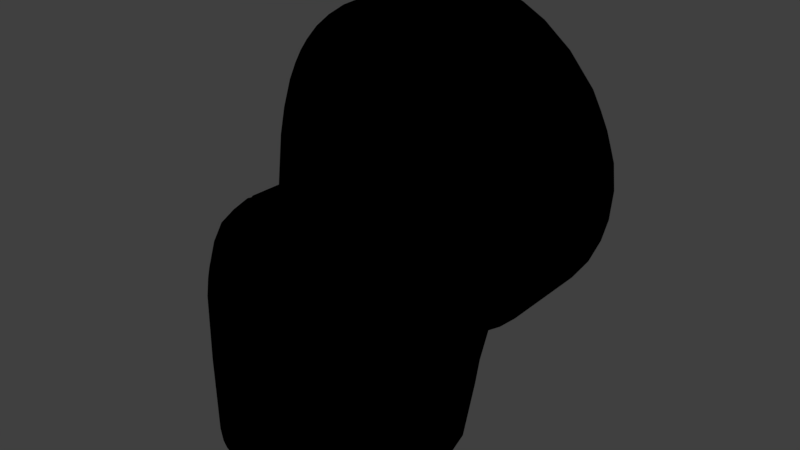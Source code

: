 # Source: arm_4_reflect.blend  (saved by Blender 2.79.0; exported with 4.5.12 LTS)
import bpy
from mathutils import Matrix  # noqa: F401  (used for matrix-valued properties, if any)

bpy.ops.wm.read_factory_settings(use_empty=True)
scene = bpy.context.scene
scene.name = 'Scene'

# ---- collections
col_collection_1 = bpy.data.collections.new('Collection 1'); scene.collection.children.link(col_collection_1)

# ---- materials (node trees are filled in below, after node groups)
mat_black = bpy.data.materials.new('Black')
mat_black.alpha_threshold = 0.0
mat_black.use_transparent_shadow = False
mat_black.preview_render_type = 'SHADERBALL'
mat_black.diffuse_color = (0.0, 0.0, 0.0, 1.0)
mat_black.specular_color = (0.9849, 0.9849, 0.9849)
mat_black.roughness = 0.5
mat_black.specular_intensity = 1.0

# ---- material node trees

# ---- world
world_world = bpy.data.worlds.new('World'); scene.world = world_world
world_world.color = (0.05088, 0.05088, 0.05088)
world_world.use_sun_shadow = False
world_world.sun_shadow_jitter_overblur = 0.0
world_world.cycles.sampling_method = 'MANUAL'

# ---- meshes
me_arm_4 = bpy.data.meshes.new('arm 4')
me_arm_4.from_pydata([(0.0109, 0.06713, 0.001481), (0.02224, 0.06415, 0.007773), (0.02356, 0.06474, 0.001116), (0.01904, 0.06388, 0.01367), (0.007142, 0.06497, 0.01542), (0.01429, 0.06323, 0.01867), (0.007718, 0.06291, 0.02208), (0.002099, 0.06286, 0.02318), (-0.004834, 0.06506, 0.01598), (-0.003988, 0.06297, 0.0231), (-0.01065, 0.06347, 0.02082), (-0.009619, 0.06659, 0.007343), (-0.01757, 0.06432, 0.01599), (-0.03329, 0.06341, 0.01077), (-0.02584, 0.06089, 0.0242), (-0.02492, 0.06614, 0.003921), (-0.03488, 0.06493, 0.001698), (0.0007033, 0.06648, 0.009778), (-0.001595, 0.06773, -0.0006015), (0.002395, 0.06743, 0.001963), (0.001884, 0.06819, -0.008762), (-0.00207, 0.06841, -0.01869), (-0.009934, 0.06812, -0.007166), (-0.02023, 0.06768, -0.005949), (-0.03384, 0.06657, -0.009628), (-0.02816, 0.06784, -0.02123), (-0.01649, 0.06855, -0.0316), (0.01675, 0.06705, -0.01837), (0.005984, 0.06733, -0.03493), (-0.002329, 0.06815, -0.03517), (0.01691, 0.06577, -0.03112), (0.02403, 0.06451, -0.02567), (0.02123, 0.06613, -0.01065), (0.01005, 0.06794, -0.01457), (0.01699, 0.06694, -0.01651), (0.02317, 0.06538, -0.004481), (-0.06524, -2.087e-09, -0.03543), (-0.05958, 2.536e-07, -0.02216), (-0.0575, -9.033e-09, -0.0235), (-0.06046, -1.407e-08, -0.04188), (-0.0657, -2.087e-09, -0.04923), (-0.06426, -5.552e-10, -0.0992), (-0.06576, -2.087e-09, -0.0992), (-0.06429, -2.879e-09, -0.05367), (-0.06586, -2.087e-09, -0.06843), (-0.05641, -9.62e-10, -0.04391), (-0.06174, 2.103e-07, -0.05174), (-0.05746, 7.322e-07, -0.04019), (-0.04802, -4.462e-08, -0.04466), (-0.05458, -2.09e-10, -0.05167), (-0.05385, -6.817e-07, -0.03083), (-0.05012, 1.499e-15, -0.03656), (-0.06457, 1.227e-08, -0.02478), (-0.05892, 0.03581, -0.05546), (-0.05661, 0.0387, -0.06379), (-0.05711, 0.02926, -0.07875), (-0.0628, 0.002997, -0.05379), (-0.06277, 0.00647, -0.05387), (-0.06205, 0.007783, -0.09915), (-0.06264, 0.003024, -0.0992), (-0.06084, 0.01518, -0.08749), (-0.06095, 0.01229, -0.0992), (-0.06237, 0.01074, -0.06643), (-0.05796, 0.02527, -0.08306), (-0.05469, 0.02494, -0.09918), (-0.05821, 0.01915, -0.09916), (-0.05968, 0.02043, -0.08321), (-0.05023, 0.04022, -0.07988), (-0.04451, 0.03483, -0.0992), (-0.05066, 0.0297, -0.09918), (-0.06015, 0.03978, -0.03213), (-0.05922, 0.04617, -0.02258), (-0.05944, 0.04366, -0.03448), (-0.05988, 0.04266, -0.01963), (-0.06063, 0.02671, -0.01991), (-0.05859, 0.04573, -0.005921), (-0.05378, 0.04196, 0.01594), (-0.05471, 0.015, 0.01373), (-0.05093, 0.01503, 0.02347), (-0.05659, 0.02926, 0.006694), (-0.05871, 0.03208, -0.004287), (-0.05784, 0.015, 0.001819), (-0.05985, 0.015, -0.01016), (-0.06118, 0.015, -0.022), (-0.06102, 0.01939, -0.02146), (-0.06173, 0.02011, -0.03662), (-0.06068, 0.03419, -0.03216), (-0.06176, 0.01929, -0.05228), (-0.06174, 0.01618, -0.06636), (-0.06023, 0.02639, -0.06192), (-0.05485, 0.02984, -0.08698), (-0.05351, 0.03673, -0.07838), (-0.05649, 0.04593, 0.005911), (-0.06545, 0.005778, -0.09923), (-0.06416, 0.003, -0.0992), (-0.05883, 0.02439, -0.0992), (0.02197, 0.008431, -0.0992), (0.0224, 0.01748, -0.09921), (0.01955, 0.01615, -0.0992), (-0.06356, 0.01425, -0.09921), (0.009444, 0.035, -0.09919), (0.002789, 0.03596, -0.0992), (0.009935, 0.03024, -0.09918), (0.0005856, 0.04088, -0.09921), (-0.009641, 0.04147, -0.0992), (-0.008213, 0.04433, -0.09921), (-0.01632, 0.04564, -0.09919), (-0.02727, 0.0423, -0.09921), (-0.02192, 0.04571, -0.09919), (-0.02873, 0.04491, -0.0992), (0.02561, 0.005351, -0.09899), (0.01605, 0.02277, -0.09919), (0.01644, 0.0275, -0.09919), (0.02259, 0.003, -0.0992), (0.02421, 0.003002, -0.09919), (-0.03664, 0.04255, -0.0992), (-0.04532, 0.03828, -0.0992), (0.02574, -1.445e-07, -0.0992), (0.02348, -7.53e-06, -0.0953), (-0.0515, 0.03313, -0.09918), (-0.02403, 0.06069, 0.02522), (-0.02403, 0.06175, 0.02522), (-0.01345, 0.05929, 0.03262), (-0.01455, 0.06052, 0.03183), (-0.005381, 0.05911, 0.03644), (-0.0007061, 0.05902, 0.03392), (0.01973, 0.05849, 0.02876), (0.01497, 0.05941, 0.03173), (0.0242, 0.05987, 0.02539), (0.02403, 0.05874, 0.02522), (0.01069, 0.0583, 0.03336), (0.003262, 0.05954, 0.0346), (0.005611, 0.05833, 0.03719), (0.006116, 0.05593, 0.04236), (0.01959, 0.05609, 0.03696), (0.0366, 0.0509, 0.0341), (0.03522, 0.0517, 0.03359), (0.034, 0.05174, 0.03519), (0.03192, 0.05492, 0.03029), (0.03705, 0.05652, 0.02116), (0.02568, 0.05994, 0.02404), (0.04246, 0.05748, 0.008534), (0.03508, 0.06219, 0.0001447), (0.03345, 0.06116, 0.01024), (0.04296, 0.05905, -0.004293), (0.05003, 0.05358, 0.00254), (0.04848, 0.05252, 0.01215), (-0.000732, 0.05278, 0.04996), (0.01181, 0.05189, 0.04837), (-0.006277, 0.05686, 0.04191), (-0.01265, 0.05329, 0.04819), (-0.0002946, 0.05451, 0.04675), (-0.02092, 0.05665, 0.03975), (-0.0233, 0.05398, 0.04411), (-0.02843, 0.05943, 0.02962), (0.03015, 0.06044, 0.01779), (-0.03468, 0.05522, 0.03597), (0.04442, 0.05165, 0.023), (0.0235, 0.0511, 0.04412), (0.01698, 0.06298, 0.01818), (0.01209, 0.06263, 0.0218), (0.003495, 0.05151, 0.03634), (0.004613, 0.06239, 0.02454), (-0.00317, 0.06245, 0.02467), (-0.01001, 0.06285, 0.02285), (-0.01716, 0.06366, 0.01841), (0.02651, 0.05968, -0.04283), (0.03464, 0.0577, -0.03628), (0.03078, 0.05579, -0.04497), (0.03661, 0.05561, -0.03824), (0.01758, 0.06015, -0.05006), (0.01297, 0.06275, -0.04883), (0.006845, 0.06208, -0.05265), (-0.002274, 0.0653, -0.05061), (-0.01817, 0.06636, -0.04707), (-0.01092, 0.06457, -0.05138), (-0.03859, 0.06439, -0.03454), (-0.04309, 0.06438, -0.02682), (-0.03221, 0.066, -0.03905), (-0.04645, 0.06332, -0.02093), (-0.05022, 0.06065, -0.01469), (-0.04952, 0.06134, -0.007513), (-0.05275, 0.05841, -0.003463), (-0.04989, 0.05925, 0.004631), (0.02318, 0.05645, -0.04964), (0.01553, 0.05252, -0.05413), (0.01143, 0.05713, -0.05458), (0.01927, 0.04699, -0.05263), (0.02717, 0.05116, -0.0488), (0.01977, 0.0377, -0.05245), (0.02411, 0.015, -0.0505), (0.01423, 0.01505, -0.05462), (0.02967, 0.015, -0.04748), (0.03085, 0.0459, -0.04663), (0.03549, 0.015, -0.04341), (0.03542, 0.04865, -0.04329), (0.03943, 0.04446, -0.03975), (0.04082, 0.015, -0.03839), (0.04274, 0.04691, -0.03615), (0.04518, 0.01499, -0.03318), (0.04644, 0.04265, -0.03126), (0.04903, 0.04567, -0.02702), (0.04888, 0.015, -0.02729), (0.0517, 0.04391, -0.02145), (0.05108, 0.015, -0.0229), (0.05441, 0.04236, -0.01352), (0.05357, 0.015, -0.01646), (0.05579, 0.04118, -0.005505), (0.05561, 0.01499, -0.007376), (0.056, 0.03949, -0.0001825), (0.05608, 0.01501, -0.000113), (0.04992, 0.05309, -0.005128), (0.05469, 0.04742, -0.004299), (0.05208, 0.05059, -0.01071), (0.04687, 0.05447, -0.01778), (0.04729, 0.05136, -0.02747), (0.04236, 0.05572, -0.02705), (0.0385, 0.05467, -0.03731), (0.03606, 0.05735, -0.03486), (0.03967, 0.0517, -0.03847), (0.03838, 0.05173, -0.04002), (0.05192, 0.04817, -0.01825), (0.05579, 0.03972, 0.005286), (-0.02378, 0.05272, 0.04422), (-0.03464, 0.05399, 0.03584), (-0.03686, 0.05171, 0.03805), (-0.02766, 0.05072, 0.04525), (-0.01908, 0.04928, 0.05063), (-0.005693, 0.05181, 0.04977), (-0.006425, 0.04837, 0.05416), (0.006486, 0.04764, 0.05385), (0.007311, 0.05096, 0.04929), (0.01962, 0.04809, 0.0489), (0.01933, 0.05, 0.04614), (0.03122, 0.04687, 0.04271), (0.03335, 0.04955, 0.03738), (0.03979, 0.04498, 0.03703), (0.04646, 0.04513, 0.02818), (0.04287, 0.04987, 0.02589), (0.04727, 0.0508, 0.01614), (0.05087, 0.04583, 0.01893), (0.0495, 0.05177, 0.007023), (0.05414, 0.04687, 0.006268), (0.0544, 0.03907, 0.01354), (0.05557, 0.015, 0.007253), (0.05393, 0.015, 0.01523), (0.05089, 0.03912, 0.02333), (0.05146, 0.015, 0.02202), (0.04638, 0.03656, 0.03119), (0.04829, 0.015, 0.02841), (0.04352, 0.03977, 0.03504), (0.04281, 0.01499, 0.0363), (0.03761, 0.03919, 0.04137), (0.03594, 0.015, 0.04307), (0.03072, 0.043, 0.0465), (0.026, 0.03852, 0.04936), (0.02835, 0.015, 0.04836), (0.01845, 0.04008, 0.0527), (0.02016, 0.015, 0.05228), (0.01041, 0.04271, 0.05479), (0.01133, 0.015, 0.05491), (0.00266, 0.04342, 0.05584), (0.003676, 0.015, 0.05591), (-0.008988, 0.04485, 0.05514), (-0.003484, 0.01499, 0.05596), (-0.01078, 0.015, 0.05496), (-0.01677, 0.04136, 0.0532), (-0.0171, 0.015, 0.05336), (-0.02109, 0.04536, 0.05158), (-0.02692, 0.04153, 0.04886), (-0.02337, 0.015, 0.05086), (-0.03163, 0.04157, 0.04598), (-0.03001, 0.015, 0.04732), (-0.03715, 0.015, 0.04204), (-0.03602, 0.0416, 0.04267), (-0.04004, 0.04163, 0.03893), (-0.04274, 0.015, 0.03623), (-0.04558, 0.04519, 0.03225), (-0.04682, 0.015, 0.03083), (-0.0496, 0.04181, 0.02552), (-0.05145, 0.04918, 0.02027), (-0.05343, 0.05463, 0.008777), (-0.05051, 0.05327, 0.01894), (-0.04732, 0.05716, 0.01613), (-0.0455, 0.0519, 0.02889), (-0.04296, 0.05545, 0.02579), (-0.03831, 0.0517, 0.03667), (-0.03606, 0.05417, 0.03443), (-0.0403, 0.04837, 0.03774), (-0.03197, 0.04778, 0.04524), (0.01817, 0.04474, 0.0522), (0.03462, 0.05891, -0.03655), (0.02395, 0.06149, -0.0443), (0.01355, 0.06376, -0.04839), (-0.005856, 0.06663, -0.0502), (0.004936, 0.06536, -0.05002), (-0.01761, 0.06789, -0.0462), (-0.02405, 0.06641, -0.04435), (-0.03017, 0.06716, -0.04041), (-0.03904, 0.06623, -0.03156), (-0.04579, 0.06469, -0.02079), (-0.04994, 0.06223, -0.005847), (-0.04911, 0.05953, 0.01008), (-0.0436, 0.05689, 0.02463), (-0.03601, 0.05544, 0.0344), (0.03606, 0.05862, -0.03489), (0.04396, 0.05652, -0.02457), (0.04915, 0.05487, -0.0104), (-0.03482, 0.067, -0.005211), (-0.03448, 0.06534, 0.005486), (-0.03161, 0.06367, 0.01515), (-0.02554, 0.06205, 0.02384), (-0.03063, 0.06848, -0.01749), (-0.0239, 0.06921, -0.02576), (-0.01525, 0.06952, -0.03194), (-0.005513, 0.06926, -0.03493), (0.004975, 0.06847, -0.03517), (0.01625, 0.06686, -0.03139), (0.02405, 0.06558, -0.02567), (0.03453, 0.06056, 0.005631), (0.03152, 0.0596, 0.01526), (0.03504, 0.06141, -0.002516), (0.02558, 0.05883, 0.02394), (0.03281, 0.06375, -0.01445), (0.03274, 0.06261, -0.01313), (0.02545, 0.06529, -0.02425), (0.0254, 0.06435, -0.02421), (-0.03848, 0.05989, 0.02192), (-0.0433, 0.06234, 0.009236), (-0.04748, 0.06362, -0.005574), (-0.04184, 0.06512, -0.002463), (-0.03092, 0.05907, 0.02928), (0.005426, 0.06735, -0.04392), (0.02214, 0.06379, -0.03955), (-0.02164, 0.06898, -0.03875), (-0.0333, 0.06826, -0.03002), (-0.04076, 0.06674, -0.01771), (-0.007502, 0.06875, -0.04301), (0.02946, 0.06277, -0.03109), (0.04173, 0.05888, -0.02016), (0.0302, 0.0629, -0.02901), (0.02469, 0.06418, 0.004272), (0.02242, 0.06363, 0.01121), (0.01837, 0.06312, 0.01674), (0.02504, 0.06473, -0.002522), (0.02316, 0.06583, -0.01011), (0.01865, 0.06667, -0.01739), (-0.002843, 0.04597, -0.08309), (-0.0032, 0.04388, -0.08803), (-0.008435, 0.046, -0.08703), (-0.01379, 0.04316, -0.09703), (-0.003238, 0.04007, -0.09695), (0.003263, 0.04401, -0.08074), (-0.02678, 0.04297, -0.09703), (0.007763, 0.04167, -0.07863), (0.01501, 0.02735, -0.09213), (0.01732, 0.02328, -0.08811), (0.01356, 0.03621, -0.06198), (0.01277, 0.03808, -0.06976), (0.01207, 0.04824, -0.05949), (0.009989, 0.04227, -0.07256), (0.005275, 0.05012, -0.06732), (0.007669, 0.05344, -0.05939), (-0.002638, 0.05252, -0.06955), (0.0007078, 0.05669, -0.05954), (-0.01491, 0.0561, -0.06602), (-0.006493, 0.05853, -0.0588), (-0.005546, 0.05481, -0.06653), (0.01312, 0.03059, -0.06674), (0.01081, 0.02179, -0.06218), (0.01439, 0.03057, -0.08073), (0.0148, 0.0274, -0.07688), (-0.01531, 0.05922, -0.05758), (-0.02283, 0.0558, -0.0661), (-0.02458, 0.0596, -0.05381), (-0.05564, 0.05289, -0.005371), (-0.03715, 0.03991, -0.09708), (-0.04356, 0.04087, -0.08915), (-0.0375, 0.04372, -0.08934), (-0.03807, 0.0476, -0.08019), (-0.0352, 0.046, -0.08356), (-0.03277, 0.046, -0.08703), (-0.04274, 0.05166, -0.06338), (-0.03384, 0.05878, -0.0491), (-0.03712, 0.05272, -0.06677), (-0.02929, 0.05509, -0.0656), (-0.05797, 0.04288, -0.04879), (-0.05734, 0.04708, -0.03793), (-0.04793, 0.05618, -0.03387), (-0.04266, 0.05739, -0.04132), (-0.04914, 0.05058, -0.05458), (-0.04649, 0.04438, -0.07767), (-0.05471, 0.04305, -0.06227), (-0.05395, 0.04716, -0.05339), (-0.05565, 0.05215, -0.01764), (-0.04939, 0.04631, -0.06779), (-0.05225, 0.05442, -0.0266), (-0.05413, 0.05016, -0.04075), (-0.01164, 0.046, -0.06933), (-0.03496, 0.04601, -0.0673), (-0.006516, 0.046, -0.0673), (-0.03123, 0.046, -0.07063), (-0.02867, 0.046, -0.06939), (-0.02919, 0.046, -0.07411), (-0.01315, 0.046, -0.07186), (-0.008864, 0.046, -0.07061), (-0.005003, 0.046, -0.06867), (-0.004922, 0.046, -0.08107), (-0.01034, 0.046, -0.07366), (-0.02668, 0.046, -0.07124), (0.01601, 0.03563, -0.05587), (0.01405, 0.03472, -0.05897), (0.0149, 0.04407, -0.05682), (0.01131, 0.01511, -0.05746), (0.02189, 0.01901, -0.09127), (0.02115, 0.01733, -0.08547), (0.01887, 0.0254, -0.08103), (0.01629, 0.02182, -0.07124), (0.01593, 0.03031, -0.06698), (0.01319, 0.0149, -0.06196), (0.01467, 0.008434, -0.06731), (0.01522, 0.0001495, -0.06915), (0.01339, 2.331e-09, -0.06402), (0.02292, 0.00684, -0.08848), (0.01925, 0.01486, -0.07923), (0.0198, 0.000209, -0.07989), (0.02362, 5.858e-07, -0.09017), (0.0121, 0.01804, -0.06918), (0.01276, 0.01965, -0.07004), (0.0102, 0.01487, -0.0613), (0.01153, 2.623e-06, -0.06871), (0.01983, 0.01323, -0.09054), (0.02094, 0.003003, -0.09144), (0.01584, 0.01978, -0.07913), (0.01651, 0.002973, -0.07954), (0.009919, 1.132e-05, -0.06102), (-0.0001972, 0.05572, -0.06857), (0.002937, 0.05886, -0.06099), (-0.003633, 0.05928, -0.06329), (0.01328, 0.0511, -0.06092), (0.009471, 0.05464, -0.06158), (0.007908, 0.04844, -0.07366), (0.009863, 0.04358, -0.07971), (0.01338, 0.04583, -0.06718), (0.018, 0.02997, -0.08343), (0.01589, 0.03315, -0.08801), (0.004453, 0.04299, -0.08949), (-0.001809, 0.04627, -0.08917), (-0.005874, 0.05099, -0.08179), (-0.01748, 0.05538, -0.07594), (-0.01541, 0.05009, -0.08807), (-0.007512, 0.06115, -0.06029), (0.002826, 0.04869, -0.0794), (0.01653, 0.03379, -0.07183), (0.01649, 0.03549, -0.06149), (0.01433, 0.03792, -0.08035), (0.01551, 0.03857, -0.07099), (0.01641, 0.04407, -0.05976), (0.01825, 0.0357, -0.05787), (0.01826, 0.0522, -0.0562), (0.02183, 0.03925, -0.05481), (0.01433, 0.02179, -0.0602), (0.01559, 0.01501, -0.05727), (0.01792, 1.172e-11, -0.07931), (0.01395, -2.539e-08, -0.07445), (0.01475, 2.835e-07, -0.07871), (0.008767, -2.171e-07, -0.07847), (0.007135, -9.936e-08, -0.07264), (0.01229, -4.96e-09, -0.07217), (-0.04825, 0.05865, -0.03752), (-0.05332, 0.0569, -0.02907), (-0.05335, 0.05165, -0.05432), (-0.0622, 0.04417, -0.01159), (-0.06069, 0.04937, -0.005448), (-0.0595, 0.04537, 0.006644), (-0.06274, 0.04491, -0.02352), (-0.06059, 0.04984, -0.02482), (-0.05743, 0.05453, -0.01977), (-0.06031, 0.05037, -0.01234), (-0.05721, 0.05152, -0.03971), (-0.04526, 0.05964, -0.04119), (-0.03757, 0.05586, -0.06686), (-0.02705, 0.06199, -0.05494), (-0.0361, 0.06113, -0.04956), (-0.02284, 0.05735, -0.07062), (-0.01658, 0.06195, -0.05881), (-0.03029, 0.05707, -0.06849), (-0.02606, 0.05238, -0.0828), (-0.03512, 0.05042, -0.08378), (-0.04188, 0.04438, -0.09138), (-0.04968, 0.04386, -0.0825), (-0.05777, 0.03644, -0.0767), (-0.05616, 0.0436, -0.06905), (-0.05922, 0.04028, -0.06464), (-0.0611, 0.04315, -0.04897), (-0.06229, 0.03323, -0.05788), (-0.06306, 0.03903, -0.03682), (-0.06221, 0.04453, -0.03559), (-0.06022, 0.04846, -0.03712), (-0.05891, 0.04682, -0.05058), (-0.0439, 0.05434, -0.06419), (-0.053, 0.04093, -0.08173), (-0.05148, 0.04947, -0.06554), (-0.04446, 0.048, -0.08076), (0.002036, 0.06586, -0.05412), (-0.006349, 0.0687, -0.05111), (0.01309, 0.06372, -0.05304), (0.02362, 0.05604, -0.053), (0.02057, 0.06157, -0.05173), (0.0121, 0.05838, -0.05729), (-0.0144, 0.07053, -0.0003279), (-0.005605, 0.0713, -0.01308), (0.002939, 0.07074, -0.0004709), (0.02595, 0.01498, -0.05297), (0.02812, 0.04951, -0.05173), (-0.05618, 0.05837, -0.004623), (-0.05184, 0.06331, -0.003586), (-0.05591, 0.05759, 0.004006), (0.05649, 0.015, -0.01713), (0.05852, 0.015, -0.008118), (0.05719, 0.04017, -0.01485), (0.05175, 0.015, -0.02829), (0.05199, 0.04416, -0.02787), (0.04895, 0.04078, -0.03294), (0.04797, 0.015, -0.03445), (0.0455, 0.04626, -0.03755), (0.04155, 0.04247, -0.04189), (0.04355, 0.015, -0.03986), (0.03725, 0.0481, -0.04569), (0.03781, 0.015, -0.0454), (0.03249, 0.04378, -0.04917), (0.03183, 0.015, -0.04967), (-0.0443, 0.06679, -0.003831), (-0.0469, 0.06657, -0.01855), (-0.05283, 0.06287, -0.01155), (-0.05064, 0.06365, -0.01952), (-0.04552, 0.06549, -0.02935), (-0.0263, 0.06987, -0.002053), (-0.03534, 0.06741, 0.00524), (-0.03597, 0.06903, -0.006803), (-0.03681, 0.06978, -0.02101), (-0.04078, 0.06838, -0.02789), (-0.03029, 0.06833, -0.04311), (-0.0334, 0.06935, -0.03622), (-0.03822, 0.06723, -0.03712), (-0.02331, 0.06946, -0.04567), (-0.0289, 0.07078, -0.03179), (-0.01611, 0.07127, -0.03871), (-0.01728, 0.07141, -0.02854), (-0.02331, 0.07105, -0.01857), (-0.01557, 0.06927, -0.04884), (-0.00385, 0.07088, -0.04106), (-0.003172, 0.0714, -0.02591), (0.006504, 0.06942, -0.04246), (0.02195, 0.06669, -0.03663), (0.01982, 0.06946, -0.02023), (0.02968, 0.06621, -0.0225), (0.05583, 0.05113, -0.003296), (0.0498, 0.05704, -0.004401), (0.05236, 0.0543, -0.01369), (0.0461, 0.05861, -0.01909), (0.05057, 0.05351, -0.02458), (0.0455, 0.05516, -0.03304), (0.03991, 0.06018, -0.02977), (0.0435, 0.06095, -0.004206), (0.03295, 0.06588, -0.007435), (0.04034, 0.06216, -0.01751), (0.008481, 0.07092, -0.02085), (0.007517, 0.07105, -0.0127), (0.03119, 0.06136, -0.04222), (0.03282, 0.06393, -0.02898), (0.01601, 0.07024, -0.009417), (0.02232, 0.06874, -0.005003), (0.01085, 0.06953, 0.006251), (0.04292, 0.05088, -0.03992), (0.04988, 0.04889, -0.03074), (0.03383, 0.05361, -0.04753), (0.05498, 0.04693, -0.02024), (0.05841, 0.04515, -0.006323), (0.0588, 0.03645, -0.005815), (0.05904, 0.015, 1.282e-06), (0.05901, 0.0386, 0.003169), (0.03531, 0.05653, -0.04507), (0.05517, 0.05064, -0.01389), (0.05397, 0.015, -0.02377), (0.05447, 0.03892, -0.02268), (0.007381, 0.06743, -0.04895), (0.01604, 0.06578, -0.04691), (-0.06505, 0.01693, -0.04923), (-0.06542, 0.01121, -0.04923), (-0.06536, 0.01098, -0.06647), (-0.06162, 0.03177, -0.06622), (-0.06437, 0.015, -0.02391), (-0.06482, 0.01428, -0.03214), (-0.06399, 0.02883, -0.02797), (-0.06341, 0.02321, -0.01559), (-0.06189, 0.01502, -0.00296), (-0.06222, 0.03502, -0.007658), (-0.0594, 0.015, 0.008324), (-0.05749, 0.03521, 0.0144), (-0.05585, 0.01502, 0.01959), (-0.05522, 0.04573, 0.02011), (-0.05719, 0.02983, -0.09205), (-0.06174, 0.02086, -0.09183), (-0.06575, 0.005338, -0.06647), (-0.06397, 0.01607, -0.08351), (-0.06415, 0.02695, -0.04494), (-0.06427, 0.01931, -0.06647), (-0.06082, 0.02793, -0.07928), (-0.0631, 0.0239, -0.07076), (-0.05442, 0.05185, 0.01878), (-0.05024, 0.05345, 0.02649), (-0.05056, 0.04885, 0.02918), (-0.05755, 0.05146, 0.009261), (-0.05405, 0.05779, 0.01187), (-0.04235, 0.0641, 0.01169), (-0.04805, 0.06211, 0.01121), (-0.05268, 0.015, 0.02652), (-0.05231, 0.04006, 0.02691), (-0.04986, 0.015, 0.03158), (-0.04941, 0.04001, 0.03195), (-0.04666, 0.015, 0.03615), (-0.04601, 0.04362, 0.03667), (-0.04193, 0.015, 0.04165), (-0.04219, 0.04355, 0.04103), (-0.03797, 0.04349, 0.04495), (-0.03598, 0.015, 0.0468), (-0.03334, 0.03997, 0.0485), (-0.02838, 0.03994, 0.05153), (-0.02914, 0.015, 0.05136), (-0.0232, 0.04352, 0.05401), (-0.0177, 0.03979, 0.0561), (-0.01586, 0.015, 0.05684), (-0.02247, 0.015, 0.05452), (-0.008909, 0.04276, 0.05822), (-0.006723, 0.01499, 0.05872), (0.002199, 0.04222, 0.0589), (0.004055, 0.015, 0.05896), (0.01095, 0.04176, 0.05779), (0.01137, 0.015, 0.0579), (0.01655, 0.04163, 0.05642), (0.01837, 0.015, 0.05609), (0.0256, 0.04017, 0.05303), (0.02754, 0.015, 0.05222), (0.03475, 0.04133, 0.04756), (0.03629, 0.015, 0.04662), (0.04147, 0.03877, 0.04181), (0.04748, 0.03777, 0.035), (0.04318, 0.015, 0.04031), (0.04793, 0.015, 0.03443), (0.05323, 0.03777, 0.02537), (0.052, 0.015, 0.02796), (0.05642, 0.03815, 0.01717), (0.05739, 0.01499, 0.01377), (0.05518, 0.015, 0.0208), (0.05788, 0.03858, 0.01153), (0.05865, 0.015, 0.006709), (-0.009538, 0.05467, 0.0506), (0.0007335, 0.05773, 0.04424), (0.005487, 0.05408, 0.05062), (-0.003298, 0.05887, 0.04208), (-0.002946, 0.0605, 0.03831), (-0.006614, 0.06618, 0.02301), (0.001398, 0.06112, 0.03693), (-0.01167, 0.05945, 0.04034), (0.05277, 0.0522, 0.01027), (0.04804, 0.05619, 0.009462), (0.03968, 0.06142, 0.007306), (0.03004, 0.06218, 0.01983), (0.02879, 0.06552, 0.007675), (0.01877, 0.06767, 0.01025), (0.04284, 0.05672, 0.01868), (0.04851, 0.05087, 0.02307), (0.03352, 0.058, 0.02721), (0.04148, 0.05166, 0.03201), (0.03199, 0.05207, 0.04069), (0.02247, 0.05905, 0.03374), (0.02124, 0.06478, 0.01999), (0.003653, 0.05941, 0.04019), (0.01399, 0.05964, 0.03659), (0.01466, 0.05327, 0.04907), (0.02456, 0.05235, 0.04541), (0.0104, 0.06604, 0.02188), (0.004548, 0.06824, 0.01555), (-0.02378, 0.05875, 0.03899), (-0.01863, 0.0634, 0.0289), (-0.02045, 0.06773, 0.01391), (-0.03553, 0.06175, 0.02508), (-0.03622, 0.05614, 0.03768), (-0.04164, 0.05921, 0.02668), (-0.04691, 0.05661, 0.02676), (-0.02539, 0.05428, 0.04684), (-0.03204, 0.06472, 0.01847), (-0.004121, 0.06946, 0.01007), (-0.03229, 0.04789, 0.04867), (-0.01492, 0.04727, 0.05638), (-0.04262, 0.05085, 0.03877), (-0.03212, 0.0517, 0.04642), (-0.02201, 0.04984, 0.05293), (-0.01403, 0.05106, 0.05439), (-0.003373, 0.04943, 0.05729), (0.02821, 0.04651, 0.04992), (0.03793, 0.047, 0.04188), (0.04329, 0.0432, 0.03886), (0.04753, 0.04661, 0.03113), (0.05013, 0.04304, 0.02953), (0.05439, 0.04543, 0.01941), (0.008675, 0.04846, 0.05672), (0.01908, 0.04728, 0.05417), (0.05711, 0.04674, 0.008492), (-0.054, 0.018, -0.03179), (-0.06037, 0.018, -0.05127), (-0.04922, 0.018, -0.03946), (-0.05661, 0.018, -0.05131), (-0.05314, 0.018, -0.05002), (-0.05826, 0.01798, -0.02358), (-0.05047, 0.018, -0.04744), (-0.04904, 0.018, -0.04402), (-0.04849, 1.511e-15, -0.04017), (-0.04843, 1.524e-15, -0.04413), (-0.04995, 1.536e-15, -0.0478), (-0.0528, 1.544e-15, -0.05055), (-0.05651, 6.648e-08, -0.05193), (0.007771, 0.01782, -0.07556), (0.01447, 0.01807, -0.07813), (0.007443, 6.276e-06, -0.07185), (0.008221, 0.01634, -0.07179), (0.007293, 1.027e-05, -0.07622), (0.01049, 0.01637, -0.07869), (0.01044, -3.03e-07, -0.07918), (0.009991, 0.007576, -0.07545), (0.01129, 0.007694, -0.07206), (0.01424, 0.008295, -0.07495), (0.01417, 4.917e-05, -0.07387), (0.01155, 1.637e-15, -0.07641), (0.009731, -2.903e-05, -0.07412), (-0.06001, 0.007547, -0.04331), (-0.05746, 0.007774, -0.04011), (-0.0566, 0.00838, -0.04412), (-0.05593, -2.172e-05, -0.04204), (-0.05822, -7.294e-05, -0.04458), (-0.05998, -2.116e-05, -0.04142), (-0.06048, 0.0183, -0.02241), (0.01301, 0.01504, -0.06303), (-0.06259, -2.955e-06, -0.02247), (-0.03556, 0.0519, -0.0668), (-0.004512, 0.05146, -0.06838), (-0.03111, 0.05299, -0.07159), (-0.02862, 0.05214, -0.06912), (-0.02746, 0.05249, -0.07287), (-0.009861, 0.05211, -0.06955), (-0.009256, 0.05226, -0.07294), (-0.01332, 0.05296, -0.07218), (-0.03351, 0.0345, -0.08703), (-0.00601, 0.0345, -0.08703), (-0.005078, 0.04229, -0.08763), (-0.03497, 0.04364, -0.08774), (-0.03499, 0.0345, -0.08826), (-0.035, 0.0345, -0.09703), (-0.03508, 0.03859, -0.09703), (-0.004958, 0.03834, -0.09703), (-0.005, 0.0345, -0.09703), (-0.005, 0.0345, -0.08903), (0.01837, 0.0517, 0.01674), (-0.01718, 0.0517, 0.01838), (0.01688, 0.05169, -0.01671), (0.01861, 0.05171, -0.01741), (0.01694, 0.0517, -0.01858), (0.02193, 0.0517, 0.008227), (0.01876, 0.0517, 0.01393), (0.01696, 0.0517, 0.01815), (0.01415, 0.0517, 0.01854), (0.01113, 0.0517, 0.02216), (0.008447, 0.0517, 0.02171), (0.004417, 0.0517, 0.02439), (0.002094, 0.0517, 0.02319), (-0.002652, 0.0517, 0.02464), (-0.004421, 0.0517, 0.02286), (-0.009509, 0.0517, 0.0229), (-0.01059, 0.0517, 0.02076), (-0.01757, 0.05171, 0.01595), (0.02238, 0.0517, 0.01091), (0.02341, 0.0517, 0.001873), (0.02461, 0.0517, 0.004196), (0.02308, 0.0517, -0.004641), (0.02486, 0.0517, -0.002873), (0.02098, 0.0517, -0.01082), (0.02312, 0.0517, -0.009729), (-0.0025, 0.0517, 0.03617), (0.003851, 0.05163, 0.04374), (-0.003308, 0.05168, 0.04447), (-0.005024, 0.05162, 0.03952), (-0.0002168, 0.05162, 0.04064), (-0.0004833, 0.05447, 0.04382), (0.003399, 0.05453, 0.03945), (-0.002464, 0.05415, 0.0379), (-0.06418, 0.003, -0.05367), (0.01786, 0.003, -0.07944), (0.02177, 0.002992, -0.08932), (0.002276, 0.06789, 0.003286), (0.002333, 0.06873, -0.009202), (-0.001674, 0.06858, -0.005718), (-0.02557, -0.04238, -0.08884), (-0.01851, -0.04267, -0.07318), (-0.02557, -0.04231, -0.0722), (-0.02526, -0.04252, -0.0992), (-0.02142, -0.04277, -0.09158), (-0.02942, -0.04177, -0.0922), (-0.03518, -0.04006, -0.09919), (-0.03389, -0.04059, -0.08225), (-0.04451, -0.03562, -0.07428), (-0.04673, -0.03336, -0.09918), (-0.04089, -0.03736, -0.09918), (-0.05394, -0.02595, -0.0992), (-0.05066, -0.02973, -0.09919), (-0.05339, -0.02769, -0.07204), (-0.05579, -0.02449, -0.07132), (-0.05703, -0.02131, -0.0992), (-0.05787, -0.02103, -0.07061), (-0.0595, -0.01648, -0.09918), (-0.06258, -0.005609, -0.06127), (-0.06264, -0.003644, -0.0992), (-0.062, -0.008141, -0.09919), (-0.06292, -0.0004611, -0.05346), (-0.05906, -0.01902, -0.05477), (-0.06101, -0.01338, -0.06927), (-0.06186, -0.01055, -0.05393), (-0.0491, -0.03208, -0.06972), (-0.0495, -0.03167, -0.05061), (-0.05242, -0.02899, -0.05266), (-0.04585, -0.03433, -0.04643), (-0.04068, -0.0375, -0.05002), (-0.03896, -0.03861, -0.07234), (-0.01976, -0.04272, -0.08878), (-0.01991, -0.0428, -0.06105), (-0.02936, -0.04172, -0.07227), (-0.02758, -0.04192, -0.05802), (-0.03458, -0.04012, -0.05425), (-0.05516, -0.02561, -0.05352), (-0.06109, -0.01191, -0.0992), (0.01679, 0.002366, -0.07963), (0.01596, -0.0007287, -0.07861), (0.01917, -0.006595, -0.08777), (-0.009343, -0.04113, -0.08151), (-0.01548, -0.04249, -0.09055), (-0.008027, -0.04134, -0.0992), (-0.01645, -0.04274, -0.0992), (-0.01397, -0.0427, -0.06265), (0.008432, -0.01827, -0.06468), (0.005061, -0.02754, -0.06447), (0.008481, -0.02152, -0.06931), (0.0108, -0.009655, -0.06764), (0.01054, -0.000876, -0.06423), (0.01162, -0.0007198, -0.06863), (0.006354, -0.0275, -0.07128), (0.002158, -0.03441, -0.07894), (0.00738, -0.02855, -0.07881), (0.005944, -0.02979, -0.07665), (0.01749, -0.0204, -0.09918), (0.0215, -0.009787, -0.09912), (0.01553, -0.01612, -0.08383), (0.01493, -0.02257, -0.09292), (0.009852, -0.03064, -0.09921), (0.009579, -0.02848, -0.08814), (-0.003995, -0.039, -0.08326), (-1.295e-05, -0.03805, -0.09918), (0.001035, -0.03398, -0.06454), (0.005572, -0.02939, -0.07356), (-0.01442, -0.04234, -0.07688), (-0.009403, -0.04163, -0.06359), (-0.003966, -0.03862, -0.06432), (-0.0009728, -0.03687, -0.07849), (0.009799, -0.02545, -0.08025), (0.005114, -0.03474, -0.09919), (0.01567, -0.008659, -0.07974), (0.02298, -0.0002035, -0.09924), (-0.04391, -0.0007261, -0.04537), (-0.04114, -0.0007255, -0.04649), (-0.04452, -0.0007246, -0.0432), (-0.06587, -0.0007246, -0.05979), (-0.06575, -0.0007247, -0.0992), (-0.06423, -0.0007246, -0.0992), (-0.06432, -0.0007246, -0.05411), (-0.05844, -0.0007236, -0.04399), (-0.06147, -0.0007271, -0.05209), (-0.06546, -0.0007246, -0.03936), (-0.06462, -0.0007257, -0.02383), (-0.04867, -0.0007246, -0.03846), (-0.05319, -0.0007267, -0.03201), (-0.05614, -0.0007222, -0.05236), (-0.04755, -0.0007289, -0.04577), (-0.04469, -0.0008066, -0.04732), (-0.05749, -0.0007245, -0.02353), (-0.06031, -0.0007731, -0.02181), (-0.04617, -0.001284, -0.04597), (-0.05246, -0.0007246, -0.05084), (-0.05036, -0.0007246, -0.04904), (-0.04864, -0.0007246, -0.04648), (0.02251, -0.000712, -0.08663), (0.01654, -0.0007202, -0.07269), (0.01815, -0.0007268, -0.07964), (0.02575, -0.0007177, -0.09895), (0.02251, -0.0007247, -0.09186), (0.01048, -0.0007403, -0.07415), (0.008533, -0.0007246, -0.0778), (0.01103, -0.0007093, -0.07917), (0.007937, -0.000719, -0.07138), (0.007074, -0.0007246, -0.07426), (0.007445, -0.0007246, -0.07618), (0.006268, -0.00064, -0.06178), (0.005609, -0.0007584, -0.0648), (0.01299, -0.0007244, -0.06293), (0.01033, -0.0007185, -0.06126), (-0.02298, -0.02373, -0.06048), (-0.04425, -0.03403, -0.04688), (0.0105, -0.01129, -0.06154), (0.006372, -0.02453, -0.06138), (-0.01562, -0.04582, -0.06299), (-0.02188, -0.04562, -0.06018), (-0.01117, -0.04517, -0.06233), (-0.0004081, -0.03981, -0.06444), (-0.006258, -0.04358, -0.06295), (0.001046, -0.03495, -0.06152), (0.004593, -0.03412, -0.06395), (0.007612, -0.02861, -0.06336), (0.01102, -0.01871, -0.06309), (0.01288, -0.007634, -0.06334), (-0.01921, -0.04257, -0.05812), (-0.01253, -0.04246, -0.05994), (-0.005452, -0.03983, -0.06108), (-0.02929, -0.02368, -0.05431), (-0.03466, -0.02368, -0.05104), (-0.03485, -0.0007246, -0.05132), (-0.005455, -0.0007282, -0.06182), (-0.01158, -0.02368, -0.0606), (-0.04922, -0.02789, -0.03716), (-0.05376, -0.02004, -0.03047), (-0.04439, -0.03297, -0.04264), (-0.03322, -0.0386, -0.05153), (-0.03914, -0.03696, -0.0474), (-0.02361, -0.02368, -0.057), (-0.0272, -0.04144, -0.05485), (-0.01769, -0.02368, -0.05911), (0.0009291, -0.0007246, -0.06203), (-0.01779, -0.0007246, -0.05943), (-0.01165, -0.0007246, -0.06093), (-0.02945, -0.0007246, -0.0546), (-0.02374, -0.0007246, -0.05731), (-0.01134, -0.01223, -0.06387), (-0.01722, -0.02373, -0.06237), (-0.02853, -0.02373, -0.05807), (-0.03884, -0.02373, -0.05175), (-0.03383, -0.02373, -0.05515), (-0.005339, -0.0007246, -0.06481), (0.0007426, -0.0007246, -0.06503), (-0.01731, -0.0007246, -0.06269), (-0.02922, 0.01423, -0.05819), (-0.02309, -0.0007246, -0.06079), (-0.03401, -0.0007246, -0.05543), (-0.03904, -0.0007246, -0.05201), (-0.05413, -0.03075, -0.0404), (-0.05666, -0.02773, -0.0383), (-0.05475, -0.02896, -0.03636), (-0.03082, -0.04322, -0.05479), (-0.04991, -0.03515, -0.04407), (-0.05969, -0.0221, -0.0313), (-0.06233, -0.01585, -0.02718), (-0.05661, -0.02081, -0.02895), (-0.06065, -0.009451, -0.02277), (-0.05241, -0.02805, -0.03525), (-0.04501, -0.03623, -0.04424), (-0.04478, -0.03874, -0.04995), (-0.03923, -0.04154, -0.05183), (-0.03321, -0.04372, -0.0561), (-0.02723, -0.04503, -0.05912), (-0.05764, -0.008574, -0.02371), (0.01264, -0.02006, -0.07032), (0.009859, -0.0271, -0.0708), (0.02435, -0.01023, -0.09921), (0.02253, -0.005991, -0.0879), (0.01488, -0.005984, -0.06903), (-0.0008097, -0.04036, -0.07796), (0.00368, -0.03629, -0.07276), (-0.006196, -0.04318, -0.07251), (-0.01724, -0.04567, -0.07514), (-0.02547, -0.04536, -0.07918), (0.007679, -0.03187, -0.07438), (0.008431, -0.03004, -0.072), (0.009821, -0.0319, -0.08431), (0.01007, -0.02978, -0.07807), (0.01589, -0.009839, -0.07283), (0.01577, -0.01524, -0.07522), (-0.01484, -0.0454, -0.0877), (-0.00998, -0.04449, -0.07591), (-0.001777, -0.04216, -0.09919), (0.004666, -0.03875, -0.0992), (0.005422, -0.03692, -0.08839), (0.01196, -0.03284, -0.0992), (-0.01068, -0.04503, -0.09917), (-0.006492, -0.04346, -0.08799), (-0.02076, -0.04579, -0.09919), (0.02096, -0.01421, -0.08881), (0.02148, -0.0186, -0.0992), (0.01942, -0.02022, -0.09184), (0.01764, -0.02591, -0.09912), (0.01238, -0.02622, -0.0784), (0.01423, -0.02205, -0.07756), (-0.03008, -0.04479, -0.0992), (-0.0381, -0.04211, -0.09917), (-0.04201, -0.04022, -0.09918), (-0.04826, -0.03608, -0.09917), (-0.06557, -0.004523, -0.09919), (-0.06494, -0.008878, -0.09919), (-0.0635, -0.01445, -0.09921), (-0.06086, -0.02058, -0.09919), (-0.05737, -0.02641, -0.09918), (-0.05276, -0.03191, -0.09918), (-0.0643, -0.008083, -0.02556), (-0.06566, -0.005169, -0.0628), (-0.0553, -0.03002, -0.0456), (-0.05388, -0.03127, -0.04331), (-0.06135, -0.02031, -0.04031), (-0.05982, -0.02311, -0.03875), (-0.06331, -0.01559, -0.04186), (-0.03493, -0.04342, -0.08268), (-0.03819, -0.04225, -0.07199), (-0.06473, -0.01021, -0.04504), (-0.0654, -0.005342, -0.04403), (-0.06499, -0.009882, -0.06351), (-0.06389, -0.01437, -0.06427), (-0.06238, -0.01862, -0.06505), (-0.06197, -0.01926, -0.04358), (-0.06049, -0.02262, -0.06586), (-0.05973, -0.0238, -0.04592), (-0.05823, -0.02634, -0.0667), (-0.0577, -0.02698, -0.04635), (-0.05563, -0.02979, -0.06756), (-0.05271, -0.03293, -0.06843), (-0.04948, -0.03577, -0.06931), (-0.04597, -0.03828, -0.0702), (-0.0422, -0.04044, -0.0711), (-0.05835, -0.01758, -0.05344), (0.01249, -0.01805, -0.08019), (-0.05519, -0.003725, -0.04067), (-0.05475, -0.003725, -0.0423), (-0.05741, -0.003631, -0.03898), (-0.06054, -0.003623, -0.04012), (-0.06116, -0.003685, -0.04321), (-0.05913, -0.003834, -0.0455), (-0.05577, -0.003689, -0.0449), (0.01456, -0.003557, -0.0765), (0.012, -0.003725, -0.07755), (0.01038, -0.003725, -0.07711), (0.01446, -0.003713, -0.07221), (0.01133, -0.003695, -0.071), (0.009185, -0.003725, -0.07267), (0.00875, -0.003725, -0.0743), (0.00844, -0.03116, -0.07661), (0.009427, -0.003668, -0.07621), (-0.04696, -0.03303, -0.04699), (0.02404, 0.002287, -0.09824), (0.02065, 0.002276, -0.08639), (0.0212, 0.002275, -0.09242), (-0.06288, 0.002276, -0.05421), (-0.06273, 0.002273, -0.0992), (-0.06422, 0.002275, -0.05411), (-0.06413, 0.002275, -0.0992), (-0.003652, 0.01428, -0.06192), (0.005816, 0.01428, -0.06184), (-0.005387, -0.0007246, -0.0618), (-0.0121, 0.01428, -0.06084), (-0.02031, 0.01428, -0.05861), (-0.02815, 0.01428, -0.05528), (-0.03485, -0.0007246, -0.05132), (-0.03545, 0.01428, -0.0509), (-0.04275, 0.01427, -0.04504), (-0.04493, 0.01428, -0.04709), (-0.03717, 0.01428, -0.05337), (-0.0213, 0.01428, -0.06145), (-0.01268, 0.01428, -0.06378), (-0.003828, 0.01428, -0.06492), (0.006211, 0.01429, -0.06478), (-0.02942, -0.04228, -0.0922), (-0.02942, -0.04221, -0.0722), (-0.02557, -0.04281, -0.07224), (-0.0256, -0.04292, -0.08884)], [], [(0, 2, 1), (3, 0, 1), (4, 3, 5), (5, 6, 4), (6, 7, 4), (7, 8, 4), (8, 7, 9), (8, 9, 10), (11, 8, 12), (8, 10, 12), (12, 14, 13), (15, 12, 13), (15, 13, 16), (17, 11, 18), (17, 4, 8), (19, 0, 17), (0, 4, 17), (0, 3, 4), (11, 17, 8), (11, 12, 15), (20, 22, 21), (22, 18, 23), (18, 11, 23), (23, 11, 15), (15, 24, 23), (15, 16, 24), (23, 24, 25), (22, 23, 25), (25, 26, 22), (27, 29, 28), (27, 28, 30), (31, 27, 30), (0, 33, 32), (33, 34, 32), (27, 34, 33), (32, 35, 0), (2, 0, 35), (33, 20, 21), (33, 0, 20), (0, 19, 20), (33, 29, 27), (33, 21, 29), (21, 26, 29), (21, 22, 26), (36, 38, 37), (36, 40, 39), (41, 43, 42), (43, 44, 42), (43, 40, 44), (45, 39, 46), (47, 45, 48), (45, 49, 48), (45, 46, 49), (38, 47, 50), (47, 51, 50), (47, 48, 51), (52, 36, 37), (40, 43, 39), (43, 46, 39), (39, 38, 36), (39, 47, 38), (53, 55, 54), (56, 57, 46), (57, 59, 58), (57, 56, 59), (60, 62, 61), (63, 65, 64), (63, 66, 65), (67, 69, 68), (70, 72, 71), (73, 75, 74), (76, 78, 77), (79, 76, 77), (80, 79, 81), (79, 77, 81), (74, 80, 82), (80, 81, 82), (83, 84, 82), (84, 74, 82), (85, 86, 74), (85, 87, 86), (62, 88, 87), (62, 87, 57), (70, 89, 72), (90, 91, 54), (54, 55, 90), (73, 70, 71), (73, 86, 70), (86, 87, 70), (72, 89, 53), (89, 55, 53), (67, 91, 69), (91, 90, 69), (90, 55, 64), (55, 63, 64), (88, 70, 87), (88, 89, 70), (60, 65, 66), (58, 62, 57), (60, 88, 62), (60, 66, 88), (66, 89, 88), (66, 63, 89), (63, 55, 89), (79, 92, 76), (79, 80, 92), (75, 80, 74), (74, 86, 73), (42, 93, 41), (93, 94, 41), (69, 64, 95), (96, 98, 97), (65, 61, 99), (61, 59, 99), (59, 93, 99), (59, 94, 93), (100, 102, 101), (64, 65, 95), (65, 99, 95), (100, 101, 103), (101, 104, 103), (104, 105, 103), (104, 106, 105), (104, 107, 106), (107, 108, 106), (107, 109, 108), (97, 110, 96), (111, 102, 112), (102, 100, 112), (96, 114, 113), (107, 68, 115), (68, 116, 115), (107, 115, 109), (110, 114, 96), (110, 117, 114), (117, 118, 114), (98, 111, 97), (111, 112, 97), (68, 69, 116), (69, 119, 116), (69, 95, 119), (120, 122, 121), (121, 122, 123), (124, 123, 125), (123, 122, 125), (126, 128, 127), (126, 129, 128), (130, 127, 131), (130, 126, 127), (132, 134, 133), (127, 132, 131), (127, 134, 132), (127, 128, 134), (135, 137, 136), (138, 140, 139), (141, 143, 142), (144, 141, 142), (145, 146, 141), (133, 148, 147), (149, 147, 150), (149, 151, 147), (152, 150, 153), (152, 154, 121), (149, 123, 124), (151, 133, 147), (139, 140, 155), (135, 138, 139), (135, 136, 138), (134, 128, 137), (148, 133, 134), (123, 149, 152), (149, 150, 152), (123, 152, 121), (156, 154, 152), (156, 152, 153), (144, 145, 141), (157, 139, 141), (139, 143, 141), (139, 155, 143), (141, 146, 157), (135, 139, 157), (135, 158, 137), (158, 134, 137), (158, 148, 134), (126, 159, 129), (160, 159, 126), (160, 126, 130), (161, 125, 131), (125, 130, 131), (125, 162, 130), (125, 163, 162), (125, 122, 163), (122, 164, 163), (120, 165, 122), (165, 164, 122), (130, 162, 160), (166, 168, 167), (168, 169, 167), (170, 166, 171), (171, 172, 170), (172, 171, 173), (174, 175, 173), (176, 178, 177), (179, 181, 180), (181, 182, 180), (181, 183, 182), (184, 186, 185), (187, 188, 185), (187, 189, 188), (189, 191, 190), (190, 188, 189), (190, 192, 188), (192, 193, 188), (192, 194, 193), (194, 195, 193), (194, 196, 195), (194, 197, 196), (197, 198, 196), (197, 199, 198), (199, 200, 198), (201, 200, 202), (200, 199, 202), (203, 201, 204), (201, 202, 204), (205, 203, 206), (203, 204, 206), (207, 205, 208), (205, 206, 208), (207, 208, 209), (208, 210, 209), (211, 213, 212), (213, 211, 214), (214, 215, 213), (215, 214, 216), (216, 217, 215), (216, 218, 217), (219, 215, 217), (220, 195, 198), (220, 169, 168), (168, 195, 220), (168, 188, 195), (168, 184, 188), (184, 185, 188), (212, 207, 209), (201, 198, 200), (198, 195, 196), (188, 193, 195), (168, 170, 184), (168, 166, 170), (213, 221, 212), (213, 215, 221), (212, 205, 207), (212, 221, 205), (221, 203, 205), (221, 215, 203), (215, 201, 203), (215, 198, 201), (215, 219, 198), (219, 220, 198), (210, 222, 209), (223, 225, 224), (226, 225, 223), (227, 226, 223), (223, 228, 227), (228, 229, 227), (228, 230, 229), (228, 231, 230), (232, 231, 233), (232, 230, 231), (234, 232, 235), (232, 233, 235), (235, 236, 234), (237, 236, 238), (236, 235, 238), (238, 239, 237), (239, 240, 237), (239, 241, 240), (241, 242, 240), (241, 211, 242), (211, 212, 242), (243, 222, 244), (222, 210, 244), (243, 244, 245), (246, 243, 245), (246, 245, 247), (248, 246, 249), (246, 247, 249), (250, 248, 251), (248, 249, 251), (252, 250, 251), (252, 251, 253), (254, 252, 253), (255, 254, 256), (254, 253, 256), (257, 255, 258), (255, 256, 258), (259, 257, 260), (257, 258, 260), (261, 259, 260), (261, 260, 262), (263, 261, 264), (261, 262, 264), (263, 264, 265), (266, 263, 267), (263, 265, 267), (268, 266, 267), (269, 268, 270), (268, 267, 270), (271, 269, 272), (269, 270, 272), (272, 273, 271), (273, 274, 271), (273, 275, 274), (273, 276, 275), (276, 277, 275), (276, 278, 277), (278, 279, 277), (278, 78, 279), (280, 279, 76), (279, 78, 76), (183, 281, 182), (282, 281, 283), (281, 183, 283), (284, 282, 285), (282, 283, 285), (284, 287, 286), (287, 284, 285), (280, 277, 279), (288, 275, 277), (288, 289, 275), (289, 274, 275), (289, 271, 274), (289, 269, 271), (289, 268, 269), (268, 263, 266), (290, 257, 259), (290, 254, 257), (254, 255, 257), (250, 246, 248), (282, 284, 280), (284, 277, 280), (284, 288, 277), (227, 268, 289), (227, 229, 268), (229, 263, 268), (229, 261, 263), (229, 230, 261), (230, 259, 261), (230, 290, 259), (236, 252, 254), (236, 250, 252), (236, 237, 250), (237, 246, 250), (237, 240, 246), (240, 243, 246), (240, 242, 243), (242, 222, 243), (242, 212, 222), (212, 209, 222), (284, 286, 288), (286, 225, 288), (225, 289, 288), (225, 226, 289), (226, 227, 289), (232, 290, 230), (232, 254, 290), (232, 234, 254), (234, 236, 254), (291, 166, 167), (291, 292, 166), (292, 171, 166), (292, 293, 171), (294, 173, 295), (173, 171, 295), (171, 293, 295), (296, 174, 294), (174, 173, 294), (296, 297, 174), (297, 296, 298), (297, 298, 178), (298, 299, 178), (299, 177, 178), (179, 177, 300), (177, 299, 300), (181, 179, 301), (179, 300, 301), (183, 301, 302), (183, 181, 301), (285, 283, 303), (302, 283, 183), (302, 303, 283), (285, 304, 287), (285, 303, 304), (218, 216, 305), (216, 306, 305), (216, 214, 306), (306, 214, 307), (214, 211, 307), (145, 307, 211), (211, 241, 145), (145, 241, 146), (241, 239, 146), (238, 157, 239), (157, 146, 239), (238, 135, 157), (238, 235, 135), (135, 235, 158), (235, 233, 158), (233, 148, 158), (233, 231, 148), (228, 147, 231), (147, 148, 231), (147, 228, 150), (228, 223, 150), (223, 153, 150), (223, 156, 153), (223, 224, 156), (24, 16, 308), (16, 309, 308), (16, 13, 309), (309, 13, 310), (13, 14, 310), (14, 311, 310), (308, 312, 24), (312, 25, 24), (25, 312, 313), (25, 313, 26), (313, 314, 26), (29, 26, 315), (26, 314, 315), (315, 316, 29), (316, 28, 29), (316, 317, 28), (30, 318, 31), (317, 30, 28), (317, 318, 30), (143, 320, 319), (143, 319, 142), (319, 321, 142), (320, 143, 155), (322, 155, 140), (322, 320, 155), (321, 323, 142), (321, 324, 323), (325, 323, 326), (323, 324, 326), (303, 327, 304), (328, 327, 303), (303, 302, 328), (301, 329, 302), (329, 328, 302), (329, 330, 328), (308, 309, 330), (309, 328, 330), (309, 310, 328), (327, 328, 310), (310, 331, 327), (310, 311, 331), (331, 304, 327), (316, 332, 317), (332, 333, 317), (313, 334, 314), (335, 313, 312), (336, 312, 308), (330, 336, 308), (336, 329, 300), (329, 301, 300), (300, 299, 336), (335, 336, 299), (335, 299, 298), (334, 335, 298), (334, 298, 296), (337, 296, 294), (332, 337, 294), (294, 295, 332), (332, 295, 293), (292, 333, 293), (333, 332, 293), (333, 292, 291), (338, 333, 291), (317, 333, 318), (333, 338, 318), (332, 315, 337), (332, 316, 315), (296, 337, 334), (337, 314, 334), (337, 315, 314), (335, 312, 336), (336, 330, 329), (334, 313, 335), (339, 305, 306), (339, 306, 307), (144, 339, 307), (144, 307, 145), (323, 144, 142), (340, 323, 325), (323, 339, 144), (323, 340, 339), (340, 305, 339), (321, 319, 341), (342, 319, 320), (342, 341, 319), (322, 342, 320), (343, 342, 322), (344, 324, 321), (344, 345, 324), (321, 341, 344), (324, 345, 326), (345, 346, 326), (347, 349, 348), (104, 351, 350), (104, 101, 351), (101, 352, 351), (352, 348, 351), (107, 350, 353), (101, 102, 354), (355, 354, 102), (102, 111, 355), (98, 356, 111), (356, 355, 111), (357, 359, 358), (359, 360, 358), (361, 360, 359), (361, 359, 362), (361, 364, 363), (364, 361, 362), (365, 367, 366), (367, 364, 366), (368, 369, 357), (347, 361, 363), (347, 352, 361), (352, 354, 361), (354, 360, 361), (360, 370, 358), (370, 356, 371), (370, 355, 356), (348, 352, 347), (101, 354, 352), (354, 355, 360), (355, 370, 360), (370, 371, 358), (371, 368, 358), (368, 357, 358), (365, 366, 372), (372, 373, 365), (372, 374, 373), (71, 375, 75), (92, 80, 75), (376, 377, 68), (107, 353, 376), (378, 380, 379), (380, 378, 381), (382, 384, 383), (374, 383, 385), (383, 384, 385), (374, 385, 373), (386, 387, 72), (387, 71, 72), (71, 75, 73), (388, 390, 389), (67, 377, 391), (67, 68, 377), (392, 393, 386), (393, 387, 386), (387, 394, 71), (394, 375, 71), (67, 392, 91), (392, 54, 91), (392, 386, 54), (386, 53, 54), (67, 391, 395), (396, 397, 388), (397, 390, 388), (397, 393, 390), (393, 395, 390), (391, 382, 395), (394, 397, 396), (394, 387, 397), (387, 393, 397), (393, 392, 395), (378, 377, 376), (378, 391, 377), (378, 379, 391), (379, 382, 391), (379, 384, 382), (389, 382, 383), (389, 390, 382), (390, 395, 382), (395, 392, 67), (72, 53, 386), (398, 400, 399), (401, 402, 399), (402, 398, 399), (399, 380, 401), (380, 403, 401), (404, 381, 349), (405, 407, 406), (405, 408, 407), (400, 405, 406), (400, 398, 405), (404, 380, 381), (408, 349, 407), (408, 404, 349), (402, 409, 398), (409, 404, 398), (409, 403, 404), (403, 380, 404), (407, 349, 347), (410, 412, 411), (412, 357, 411), (412, 359, 357), (185, 359, 412), (412, 187, 185), (412, 189, 187), (412, 410, 189), (185, 362, 359), (186, 184, 170), (364, 186, 172), (186, 170, 172), (366, 173, 175), (362, 186, 364), (362, 185, 186), (372, 366, 175), (364, 173, 366), (364, 172, 173), (191, 189, 410), (413, 410, 411), (369, 411, 357), (413, 411, 369), (410, 413, 191), (75, 375, 281), (281, 92, 75), (389, 176, 177), (396, 177, 179), (179, 180, 396), (180, 394, 396), (182, 394, 180), (281, 375, 182), (375, 394, 182), (175, 174, 372), (174, 374, 372), (174, 297, 374), (297, 383, 374), (297, 178, 383), (178, 176, 383), (176, 389, 383), (177, 388, 389), (177, 396, 388), (280, 92, 281), (280, 76, 92), (282, 280, 281), (414, 416, 415), (417, 416, 418), (417, 415, 416), (419, 420, 417), (420, 422, 421), (414, 110, 97), (414, 415, 110), (415, 424, 423), (415, 417, 424), (421, 424, 420), (421, 425, 424), (110, 423, 426), (423, 425, 426), (423, 424, 425), (415, 423, 110), (424, 417, 420), (418, 419, 417), (64, 69, 90), (59, 61, 58), (61, 62, 58), (65, 60, 61), (376, 68, 107), (107, 104, 350), (427, 369, 428), (427, 430, 429), (427, 429, 369), (356, 98, 96), (96, 432, 431), (96, 113, 432), (368, 371, 369), (371, 428, 369), (433, 428, 371), (431, 433, 356), (433, 371, 356), (433, 432, 434), (433, 431, 432), (356, 96, 431), (429, 413, 369), (435, 429, 430), (426, 421, 422), (426, 425, 421), (110, 426, 117), (436, 438, 437), (439, 441, 440), (442, 441, 443), (441, 439, 443), (444, 418, 416), (414, 97, 444), (445, 97, 112), (442, 445, 100), (445, 112, 100), (446, 100, 103), (447, 103, 105), (106, 448, 105), (448, 447, 105), (449, 450, 108), (438, 450, 451), (450, 449, 451), (103, 447, 446), (447, 452, 446), (440, 441, 437), (441, 436, 437), (441, 452, 436), (452, 448, 436), (452, 447, 448), (448, 106, 450), (106, 108, 450), (436, 448, 438), (448, 450, 438), (444, 453, 418), (453, 454, 418), (443, 455, 442), (445, 455, 444), (455, 453, 444), (455, 456, 453), (456, 454, 453), (456, 457, 454), (414, 444, 416), (97, 445, 444), (455, 443, 456), (443, 457, 456), (441, 446, 452), (441, 442, 446), (442, 100, 446), (455, 445, 442), (454, 457, 458), (443, 439, 457), (439, 459, 457), (459, 460, 457), (460, 458, 457), (458, 462, 461), (458, 460, 462), (454, 461, 418), (461, 454, 458), (461, 419, 418), (461, 462, 419), (117, 426, 118), (426, 463, 118), (464, 466, 465), (466, 430, 467), (466, 468, 430), (465, 434, 463), (463, 464, 465), (463, 426, 464), (426, 422, 464), (468, 422, 430), (468, 464, 422), (422, 435, 430), (469, 471, 470), (472, 474, 473), (473, 476, 475), (476, 478, 477), (470, 471, 479), (480, 471, 469), (481, 483, 482), (484, 485, 449), (485, 451, 449), (486, 485, 484), (486, 482, 485), (109, 487, 108), (109, 115, 488), (115, 489, 488), (489, 116, 490), (489, 115, 116), (491, 493, 492), (494, 493, 495), (475, 497, 496), (473, 475, 472), (479, 477, 470), (479, 498, 477), (498, 476, 477), (498, 497, 476), (497, 475, 476), (497, 498, 494), (498, 499, 494), (498, 479, 499), (479, 471, 499), (480, 500, 471), (108, 487, 449), (487, 484, 449), (487, 486, 484), (481, 482, 486), (488, 486, 487), (488, 481, 486), (500, 483, 481), (500, 480, 483), (116, 119, 490), (492, 490, 501), (491, 492, 501), (502, 503, 490), (502, 500, 503), (488, 503, 500), (492, 502, 490), (488, 489, 503), (489, 490, 503), (490, 119, 501), (494, 499, 493), (499, 492, 493), (499, 471, 492), (471, 502, 492), (471, 500, 502), (481, 488, 500), (487, 109, 488), (504, 437, 451), (504, 451, 505), (506, 437, 504), (507, 509, 508), (509, 506, 508), (507, 459, 509), (439, 509, 459), (451, 437, 438), (440, 509, 439), (440, 437, 509), (485, 505, 451), (437, 506, 509), (510, 512, 511), (513, 462, 460), (513, 460, 514), (460, 459, 514), (459, 507, 514), (515, 517, 516), (518, 520, 519), (521, 523, 522), (521, 524, 523), (525, 523, 524), (526, 525, 527), (525, 524, 527), (528, 526, 529), (526, 527, 529), (530, 528, 529), (514, 531, 513), (514, 530, 531), (530, 529, 531), (532, 533, 516), (533, 534, 516), (533, 535, 534), (533, 536, 535), (537, 539, 538), (539, 540, 532), (540, 533, 532), (533, 541, 536), (533, 540, 541), (542, 544, 543), (543, 545, 542), (543, 546, 545), (546, 547, 545), (546, 548, 547), (548, 546, 549), (546, 541, 540), (545, 547, 550), (547, 552, 551), (550, 551, 505), (543, 541, 546), (543, 544, 541), (510, 549, 537), (510, 511, 549), (511, 548, 549), (553, 555, 554), (554, 555, 556), (557, 559, 558), (559, 560, 558), (559, 561, 560), (561, 562, 560), (562, 563, 560), (564, 566, 565), (558, 560, 564), (560, 566, 564), (560, 563, 566), (547, 551, 550), (552, 567, 551), (552, 568, 567), (551, 553, 505), (554, 570, 569), (554, 556, 570), (571, 572, 555), (512, 573, 571), (569, 570, 563), (555, 565, 556), (555, 572, 565), (571, 573, 572), (548, 552, 547), (548, 511, 552), (511, 568, 552), (511, 512, 568), (565, 566, 556), (566, 570, 556), (566, 563, 570), (562, 569, 563), (514, 528, 530), (574, 526, 528), (574, 525, 526), (575, 523, 525), (575, 522, 523), (507, 576, 514), (576, 528, 514), (576, 574, 528), (574, 575, 525), (575, 577, 522), (578, 579, 520), (579, 519, 520), (519, 579, 580), (579, 581, 580), (579, 578, 581), (508, 582, 507), (582, 576, 507), (582, 574, 576), (582, 562, 574), (562, 575, 574), (562, 561, 575), (561, 577, 575), (561, 583, 577), (584, 585, 518), (585, 520, 518), (569, 582, 508), (569, 562, 582), (559, 583, 561), (559, 557, 583), (516, 534, 515), (537, 540, 539), (537, 549, 540), (549, 546, 540), (541, 544, 536), (504, 586, 506), (586, 587, 506), (586, 553, 587), (553, 554, 587), (568, 512, 571), (505, 586, 504), (505, 553, 586), (551, 555, 553), (551, 567, 555), (567, 571, 555), (567, 568, 571), (569, 587, 554), (569, 508, 587), (508, 506, 587), (521, 522, 584), (522, 585, 584), (522, 577, 585), (577, 520, 585), (577, 578, 520), (577, 583, 578), (583, 557, 578), (588, 590, 589), (495, 493, 591), (493, 491, 591), (36, 589, 40), (592, 594, 593), (592, 595, 594), (592, 596, 595), (596, 597, 595), (598, 474, 596), (598, 599, 474), (598, 600, 599), (599, 600, 601), (601, 474, 599), (474, 597, 596), (474, 472, 597), (475, 594, 472), (594, 475, 496), (497, 495, 496), (497, 494, 495), (602, 491, 501), (602, 119, 95), (603, 95, 99), (604, 590, 93), (99, 93, 605), (42, 44, 93), (44, 604, 93), (44, 40, 604), (590, 604, 589), (604, 40, 589), (52, 593, 36), (602, 501, 119), (496, 606, 594), (496, 495, 606), (588, 606, 607), (602, 603, 608), (602, 95, 603), (608, 603, 609), (593, 589, 36), (593, 588, 589), (593, 594, 588), (594, 606, 588), (606, 495, 607), (495, 591, 607), (609, 605, 607), (603, 605, 609), (99, 605, 603), (590, 605, 93), (602, 608, 491), (608, 591, 491), (608, 609, 591), (609, 607, 591), (607, 590, 588), (607, 605, 590), (472, 595, 597), (472, 594, 595), (610, 612, 611), (610, 601, 612), (613, 610, 614), (474, 601, 613), (601, 610, 613), (613, 614, 517), (477, 515, 534), (534, 535, 477), (470, 535, 536), (470, 477, 535), (536, 469, 470), (483, 544, 542), (482, 483, 545), (483, 542, 545), (485, 482, 550), (482, 545, 550), (505, 485, 550), (515, 477, 478), (515, 476, 473), (515, 478, 476), (613, 473, 474), (517, 473, 613), (517, 515, 473), (536, 544, 469), (544, 480, 469), (544, 483, 480), (539, 532, 538), (532, 615, 538), (616, 532, 516), (616, 615, 532), (614, 616, 516), (617, 618, 600), (618, 601, 600), (617, 619, 618), (619, 620, 618), (619, 621, 620), (621, 622, 620), (621, 623, 622), (623, 624, 622), (623, 625, 624), (623, 626, 625), (627, 625, 626), (628, 627, 629), (627, 626, 629), (630, 628, 629), (631, 633, 632), (631, 630, 633), (630, 629, 633), (632, 634, 631), (632, 635, 634), (635, 636, 634), (635, 637, 636), (637, 638, 636), (637, 639, 638), (639, 640, 638), (639, 641, 640), (642, 640, 641), (642, 641, 643), (644, 642, 643), (644, 643, 645), (646, 644, 645), (647, 646, 648), (646, 645, 648), (647, 648, 649), (650, 647, 651), (647, 649, 651), (652, 654, 653), (652, 650, 654), (650, 651, 654), (653, 655, 652), (653, 656, 655), (656, 581, 655), (656, 580, 581), (657, 659, 658), (660, 657, 658), (661, 663, 662), (662, 664, 661), (664, 660, 661), (558, 666, 665), (667, 669, 668), (669, 667, 565), (667, 564, 565), (565, 572, 669), (572, 670, 669), (670, 572, 573), (666, 564, 667), (666, 558, 564), (666, 671, 665), (665, 671, 672), (671, 668, 673), (674, 673, 675), (668, 676, 673), (668, 677, 676), (658, 659, 678), (659, 679, 678), (659, 680, 679), (680, 676, 679), (680, 681, 676), (679, 663, 678), (671, 674, 672), (671, 673, 674), (670, 682, 677), (670, 573, 682), (573, 683, 682), (667, 671, 666), (667, 668, 671), (669, 677, 668), (669, 670, 677), (683, 662, 682), (657, 660, 664), (657, 664, 684), (664, 685, 684), (686, 685, 662), (685, 664, 662), (687, 689, 688), (689, 690, 688), (684, 688, 691), (684, 687, 688), (684, 685, 687), (685, 692, 687), (685, 686, 692), (690, 689, 616), (689, 615, 616), (689, 687, 615), (687, 692, 615), (517, 614, 516), (675, 676, 681), (682, 663, 679), (682, 662, 663), (691, 657, 684), (686, 662, 693), (662, 683, 693), (510, 693, 512), (686, 537, 538), (686, 510, 537), (686, 693, 510), (673, 676, 675), (676, 677, 679), (677, 682, 679), (573, 693, 683), (573, 512, 693), (686, 538, 692), (538, 615, 692), (616, 614, 690), (618, 612, 601), (618, 620, 612), (620, 622, 612), (627, 694, 625), (627, 628, 694), (628, 630, 694), (631, 695, 630), (631, 634, 695), (612, 696, 611), (694, 697, 696), (694, 698, 697), (695, 699, 698), (695, 700, 699), (644, 702, 701), (644, 703, 702), (703, 704, 702), (703, 705, 704), (705, 706, 704), (622, 696, 612), (622, 624, 696), (624, 625, 696), (625, 694, 696), (630, 698, 694), (630, 695, 698), (634, 700, 695), (634, 636, 700), (636, 707, 700), (636, 638, 707), (638, 640, 707), (640, 708, 707), (640, 642, 708), (642, 701, 708), (642, 644, 701), (646, 703, 644), (646, 647, 703), (647, 705, 703), (647, 650, 705), (650, 706, 705), (650, 652, 706), (652, 655, 706), (655, 709, 706), (655, 581, 709), (581, 578, 709), (578, 557, 709), (610, 611, 614), (611, 690, 614), (611, 696, 690), (696, 688, 690), (696, 697, 688), (697, 691, 688), (697, 698, 691), (698, 699, 691), (699, 657, 691), (699, 700, 657), (700, 659, 657), (700, 707, 659), (707, 680, 659), (707, 708, 680), (708, 681, 680), (708, 701, 681), (701, 675, 681), (701, 702, 675), (702, 674, 675), (702, 704, 674), (704, 672, 674), (704, 706, 672), (706, 665, 672), (706, 709, 665), (709, 557, 665), (557, 558, 665), (710, 712, 711), (711, 714, 713), (710, 711, 715), (714, 711, 716), (711, 717, 716), (711, 712, 717), (715, 37, 38), (51, 718, 712), (718, 719, 712), (719, 717, 712), (719, 720, 717), (720, 716, 717), (720, 721, 716), (721, 714, 716), (721, 722, 714), (722, 713, 714), (722, 711, 713), (38, 50, 715), (50, 710, 715), (50, 51, 710), (51, 712, 710), (723, 427, 724), (430, 726, 725), (726, 723, 725), (723, 727, 725), (723, 728, 727), (728, 729, 727), (728, 465, 729), (730, 731, 732), (731, 468, 733), (731, 733, 732), (732, 733, 734), (732, 734, 730), (730, 734, 735), (730, 735, 731), (731, 735, 468), (736, 737, 738), (737, 47, 739), (737, 739, 738), (738, 739, 740), (738, 740, 736), (736, 740, 741), (736, 741, 737), (737, 741, 47), (724, 434, 465), (465, 728, 724), (433, 434, 724), (433, 724, 428), (427, 428, 724), (728, 723, 724), (726, 427, 723), (726, 430, 427), (742, 83, 715), (742, 84, 83), (37, 715, 83), (57, 87, 46), (722, 46, 711), (46, 87, 711), (742, 715, 711), (85, 84, 742), (85, 74, 84), (87, 742, 711), (87, 85, 742), (419, 743, 420), (743, 422, 420), (83, 744, 37), (52, 592, 593), (52, 744, 592), (744, 83, 592), (429, 743, 413), (743, 419, 413), (621, 273, 623), (273, 626, 623), (273, 272, 626), (273, 621, 276), (621, 619, 276), (419, 462, 413), (462, 191, 413), (462, 513, 191), (513, 190, 191), (649, 648, 251), (199, 197, 524), (197, 527, 524), (197, 194, 527), (194, 529, 527), (194, 192, 529), (192, 531, 529), (192, 190, 531), (190, 513, 531), (251, 651, 649), (251, 249, 651), (249, 247, 651), (648, 253, 251), (648, 645, 253), (645, 256, 253), (524, 202, 199), (656, 210, 580), (210, 208, 580), (208, 519, 580), (208, 206, 519), (206, 518, 519), (206, 204, 518), (204, 584, 518), (204, 202, 584), (202, 521, 584), (202, 524, 521), (641, 256, 643), (256, 645, 643), (264, 637, 635), (264, 262, 637), (262, 260, 637), (260, 639, 637), (260, 641, 639), (260, 258, 641), (258, 256, 641), (276, 619, 278), (619, 617, 278), (617, 78, 278), (617, 600, 78), (600, 77, 78), (600, 598, 77), (598, 81, 77), (656, 244, 210), (656, 653, 244), (272, 629, 626), (272, 270, 629), (270, 633, 629), (270, 267, 633), (267, 632, 633), (267, 265, 632), (265, 635, 632), (265, 264, 635), (598, 596, 81), (596, 82, 81), (653, 245, 244), (653, 654, 245), (654, 247, 245), (654, 651, 247), (83, 82, 592), (82, 596, 592), (422, 743, 435), (743, 429, 435), (745, 399, 367), (399, 400, 367), (407, 746, 406), (745, 380, 399), (747, 749, 748), (748, 409, 402), (748, 749, 409), (749, 403, 409), (749, 747, 403), (747, 401, 403), (747, 748, 401), (748, 402, 401), (750, 752, 751), (750, 405, 398), (750, 751, 405), (751, 408, 405), (751, 752, 408), (752, 404, 408), (752, 398, 404), (752, 750, 398), (753, 754, 381), (754, 349, 381), (754, 755, 349), (756, 758, 757), (756, 759, 758), (760, 353, 350), (758, 759, 761), (759, 760, 761), (351, 760, 350), (759, 353, 760), (376, 353, 759), (760, 755, 761), (755, 762, 761), (761, 762, 758), (762, 757, 758), (754, 753, 762), (753, 757, 762), (137, 763, 136), (225, 286, 764), (765, 767, 766), (766, 767, 219), (767, 220, 219), (768, 770, 769), (770, 771, 769), (770, 772, 771), (772, 773, 771), (772, 774, 773), (774, 775, 773), (774, 776, 775), (776, 777, 775), (776, 778, 777), (778, 779, 777), (778, 764, 779), (764, 780, 779), (764, 286, 780), (770, 763, 137), (770, 768, 763), (768, 781, 763), (768, 782, 781), (782, 783, 781), (782, 784, 783), (784, 785, 783), (784, 786, 785), (786, 787, 785), (786, 765, 787), (765, 766, 787), (343, 322, 763), (322, 136, 763), (136, 322, 138), (322, 140, 138), (770, 129, 159), (770, 137, 129), (129, 137, 128), (772, 770, 160), (770, 159, 160), (774, 772, 162), (772, 160, 162), (776, 162, 163), (776, 774, 162), (778, 163, 164), (778, 776, 163), (764, 164, 165), (764, 778, 164), (165, 120, 764), (120, 225, 764), (120, 224, 225), (224, 154, 156), (224, 120, 154), (120, 121, 154), (12, 780, 14), (287, 14, 286), (14, 780, 286), (311, 14, 331), (14, 287, 331), (331, 287, 304), (786, 784, 32), (784, 35, 32), (765, 32, 34), (765, 786, 32), (12, 10, 780), (779, 780, 10), (777, 779, 9), (779, 10, 9), (6, 773, 775), (775, 7, 6), (775, 777, 7), (777, 9, 7), (771, 773, 5), (773, 6, 5), (3, 769, 5), (769, 771, 5), (768, 3, 1), (768, 769, 3), (784, 2, 35), (784, 782, 2), (2, 782, 1), (782, 768, 1), (167, 338, 291), (27, 31, 767), (31, 220, 767), (31, 169, 220), (31, 167, 169), (167, 31, 338), (31, 318, 338), (766, 326, 346), (766, 219, 326), (219, 217, 326), (218, 326, 217), (325, 326, 340), (326, 218, 340), (218, 305, 340), (783, 785, 341), (785, 344, 341), (781, 783, 342), (783, 341, 342), (763, 781, 343), (781, 342, 343), (345, 787, 766), (766, 346, 345), (785, 787, 344), (787, 345, 344), (125, 161, 788), (132, 161, 131), (133, 161, 132), (789, 161, 133), (133, 151, 789), (790, 789, 151), (790, 151, 149), (791, 790, 149), (791, 149, 124), (124, 125, 788), (788, 791, 124), (792, 161, 789), (792, 788, 161), (792, 791, 788), (792, 790, 791), (792, 789, 790), (658, 794, 793), (794, 658, 678), (678, 663, 794), (795, 794, 663), (795, 663, 661), (795, 661, 660), (793, 660, 658), (793, 795, 660), (793, 794, 792), (794, 795, 792), (795, 793, 792), (755, 754, 762), (348, 755, 351), (351, 755, 760), (349, 755, 348), (745, 379, 380), (379, 745, 384), (400, 406, 367), (406, 746, 367), (407, 363, 746), (407, 347, 363), (363, 364, 367), (363, 367, 746), (745, 385, 384), (745, 373, 385), (745, 367, 373), (367, 365, 373), (765, 34, 27), (27, 767, 765), (376, 756, 378), (376, 759, 756), (381, 378, 756), (756, 753, 381), (756, 757, 753), (796, 43, 94), (43, 41, 94), (796, 56, 43), (56, 46, 43), (796, 94, 56), (94, 59, 56), (797, 463, 434), (118, 798, 114), (797, 798, 463), (798, 118, 463), (434, 798, 797), (434, 432, 798), (432, 113, 798), (113, 114, 798), (17, 799, 19), (20, 19, 800), (19, 799, 800), (801, 18, 22), (799, 17, 18), (801, 799, 18), (799, 801, 800), (800, 22, 20), (22, 800, 801), (802, 804, 803), (805, 807, 806), (805, 808, 807), (808, 809, 807), (810, 812, 811), (813, 815, 814), (813, 816, 815), (813, 817, 816), (817, 818, 816), (818, 817, 819), (820, 822, 821), (820, 821, 823), (819, 825, 824), (825, 826, 824), (818, 819, 824), (827, 829, 828), (810, 828, 830), (810, 827, 828), (831, 832, 810), (810, 830, 831), (802, 803, 833), (804, 834, 803), (804, 835, 834), (835, 836, 834), (835, 837, 836), (809, 837, 835), (809, 832, 837), (815, 829, 827), (815, 816, 829), (816, 838, 829), (816, 818, 838), (818, 824, 838), (809, 835, 807), (808, 832, 809), (808, 812, 832), (812, 810, 832), (811, 827, 810), (811, 814, 827), (814, 815, 827), (839, 825, 819), (839, 822, 825), (822, 826, 825), (822, 820, 826), (840, 842, 841), (843, 845, 844), (845, 846, 844), (834, 847, 803), (848, 850, 849), (848, 851, 850), (852, 853, 851), (849, 850, 854), (855, 857, 856), (858, 860, 859), (858, 861, 860), (858, 862, 861), (862, 863, 861), (843, 864, 845), (864, 865, 845), (846, 806, 844), (846, 805, 806), (866, 849, 867), (847, 868, 803), (869, 870, 843), (870, 864, 843), (870, 871, 864), (870, 866, 871), (866, 855, 871), (866, 867, 855), (867, 857, 855), (844, 833, 868), (833, 803, 868), (844, 868, 843), (872, 863, 856), (863, 855, 856), (873, 865, 855), (865, 871, 855), (865, 864, 871), (868, 869, 843), (868, 847, 869), (874, 842, 860), (861, 872, 860), (861, 863, 872), (855, 862, 873), (855, 863, 862), (860, 842, 859), (842, 875, 859), (876, 878, 877), (879, 881, 880), (882, 881, 879), (881, 821, 880), (883, 884, 823), (882, 883, 823), (882, 879, 883), (879, 885, 883), (885, 886, 883), (883, 887, 878), (883, 888, 887), (883, 889, 884), (890, 876, 891), (886, 893, 892), (883, 892, 888), (892, 883, 886), (890, 891, 894), (889, 883, 895), (883, 896, 895), (883, 897, 896), (897, 883, 890), (883, 876, 890), (883, 878, 876), (898, 900, 899), (875, 902, 901), (902, 898, 901), (903, 905, 904), (903, 841, 905), (903, 899, 841), (902, 900, 898), (899, 900, 841), (903, 906, 853), (903, 907, 906), (903, 908, 907), (903, 904, 908), (909, 852, 910), (852, 912, 911), (899, 853, 911), (899, 903, 853), (912, 852, 909), (911, 853, 852), (913, 834, 836), (832, 831, 837), (831, 830, 914), (848, 852, 851), (849, 852, 848), (915, 911, 912), (915, 912, 916), (917, 919, 918), (920, 922, 921), (920, 923, 922), (923, 924, 922), (925, 926, 915), (926, 911, 915), (919, 928, 927), (919, 921, 928), (921, 929, 928), (921, 922, 929), (924, 916, 922), (924, 925, 916), (925, 915, 916), (930, 932, 931), (933, 934, 929), (934, 928, 929), (922, 933, 929), (912, 909, 916), (887, 888, 935), (888, 936, 935), (937, 887, 935), (938, 931, 939), (930, 931, 938), (940, 930, 941), (930, 938, 941), (942, 927, 928), (942, 940, 927), (909, 943, 916), (943, 922, 916), (943, 933, 922), (944, 942, 934), (942, 928, 934), (944, 934, 945), (934, 933, 945), (932, 930, 946), (930, 940, 946), (940, 947, 946), (940, 942, 947), (942, 944, 947), (887, 937, 878), (937, 877, 878), (937, 939, 877), (939, 931, 877), (931, 932, 877), (849, 910, 852), (866, 910, 849), (948, 870, 869), (847, 834, 949), (834, 913, 949), (837, 950, 836), (950, 913, 836), (951, 952, 831), (952, 837, 831), (831, 914, 951), (894, 951, 914), (953, 870, 948), (953, 866, 870), (953, 954, 866), (954, 910, 866), (948, 949, 955), (948, 869, 949), (869, 847, 949), (956, 957, 950), (957, 913, 950), (957, 955, 913), (955, 949, 913), (956, 950, 958), (950, 952, 958), (950, 837, 952), (952, 951, 958), (951, 959, 958), (951, 891, 959), (951, 894, 891), (888, 892, 936), (960, 962, 961), (919, 927, 963), (941, 927, 940), (939, 941, 938), (962, 960, 964), (965, 961, 962), (965, 967, 966), (966, 967, 968), (965, 962, 967), (962, 969, 967), (962, 970, 969), (970, 962, 964), (971, 972, 964), (964, 972, 970), (972, 973, 963), (973, 918, 963), (972, 963, 970), (918, 973, 974), (968, 967, 975), (967, 936, 975), (967, 969, 936), (969, 935, 936), (969, 937, 935), (969, 970, 937), (970, 939, 937), (970, 963, 939), (963, 941, 939), (963, 927, 941), (918, 919, 963), (976, 924, 977), (901, 979, 978), (901, 898, 979), (980, 898, 899), (911, 926, 899), (926, 980, 899), (980, 926, 925), (981, 982, 920), (981, 920, 921), (921, 983, 981), (984, 917, 985), (986, 923, 982), (986, 987, 923), (982, 988, 986), (986, 988, 989), (976, 925, 924), (980, 925, 990), (925, 976, 990), (980, 990, 979), (979, 990, 991), (987, 924, 923), (987, 977, 924), (992, 993, 919), (992, 919, 984), (919, 917, 984), (994, 995, 981), (995, 996, 981), (995, 997, 996), (994, 999, 998), (992, 1000, 998), (994, 981, 999), (996, 982, 981), (996, 988, 982), (923, 920, 982), (919, 993, 921), (993, 983, 921), (983, 999, 981), (983, 993, 999), (993, 998, 999), (993, 992, 998), (984, 1000, 992), (984, 985, 1000), (979, 1001, 978), (1002, 1001, 1003), (1002, 978, 1001), (1002, 1003, 1004), (988, 997, 1004), (988, 996, 997), (988, 1004, 989), (1004, 1005, 989), (1004, 1003, 1005), (1003, 1006, 1005), (1003, 1001, 1006), (1001, 979, 991), (979, 898, 980), (997, 873, 862), (997, 995, 873), (995, 865, 873), (995, 994, 865), (994, 845, 865), (994, 998, 845), (998, 846, 845), (862, 858, 997), (901, 978, 875), (978, 859, 875), (997, 858, 1004), (858, 1002, 1004), (858, 978, 1002), (858, 859, 978), (998, 1000, 846), (1000, 805, 846), (1000, 1007, 805), (1007, 808, 805), (1007, 1008, 808), (1008, 1009, 808), (1009, 812, 808), (1009, 1010, 812), (1010, 811, 812), (821, 1011, 880), (821, 822, 1011), (822, 1012, 1011), (822, 839, 1012), (1012, 839, 1013), (839, 819, 1013), (819, 1014, 1013), (819, 817, 1014), (817, 1015, 1014), (817, 813, 1015), (813, 814, 1015), (814, 1016, 1015), (814, 1010, 1016), (814, 811, 1010), (975, 892, 893), (886, 968, 893), (968, 975, 893), (892, 975, 936), (968, 886, 1017), (966, 968, 1017), (880, 1018, 879), (1017, 886, 885), (964, 1020, 1019), (1021, 1022, 965), (1022, 961, 965), (1017, 1023, 966), (1023, 1021, 966), (1021, 965, 966), (1008, 1007, 1024), (985, 1007, 1000), (1008, 1025, 1009), (1008, 1024, 1025), (1024, 973, 1025), (1024, 1007, 973), (918, 985, 917), (918, 974, 985), (1017, 1026, 1023), (1017, 1027, 1026), (1017, 885, 1027), (885, 879, 1027), (1018, 1027, 879), (1018, 1028, 1027), (1028, 1026, 1027), (1028, 1029, 1026), (1029, 1023, 1026), (1029, 1030, 1023), (1030, 1031, 1023), (1030, 1032, 1031), (1032, 1033, 1031), (1032, 1034, 1033), (1034, 1035, 1033), (1034, 1036, 1035), (1036, 1019, 1035), (1036, 1037, 1019), (1037, 964, 1019), (1037, 1038, 964), (1038, 1039, 964), (1039, 971, 964), (1039, 1040, 971), (1040, 972, 971), (1030, 1013, 1014), (1036, 1015, 1016), (974, 1007, 985), (974, 973, 1007), (972, 1025, 973), (972, 1040, 1025), (1040, 1009, 1025), (1040, 1039, 1009), (1039, 1010, 1009), (1039, 1038, 1010), (1038, 1037, 1010), (1037, 1016, 1010), (1037, 1036, 1016), (1034, 1015, 1036), (1034, 1032, 1015), (1032, 1014, 1015), (1032, 1030, 1014), (1029, 1013, 1030), (1029, 1028, 1013), (1028, 1012, 1013), (1028, 1018, 1012), (1018, 1011, 1012), (1018, 880, 1011), (897, 828, 896), (895, 896, 829), (896, 828, 829), (889, 838, 1041), (889, 895, 838), (895, 829, 838), (884, 889, 1041), (1042, 905, 841), (872, 905, 1042), (856, 904, 872), (904, 905, 872), (908, 856, 857), (908, 904, 856), (907, 857, 867), (907, 908, 857), (906, 907, 854), (907, 867, 854), (906, 850, 853), (906, 854, 850), (1043, 1044, 960), (1045, 1043, 961), (1043, 960, 961), (1022, 1045, 961), (1021, 1046, 1022), (1046, 1045, 1022), (1046, 1021, 1031), (1047, 1046, 1031), (1031, 1048, 1047), (1048, 1031, 1033), (1049, 1035, 1019), (1049, 1048, 1035), (1048, 1033, 1035), (960, 1044, 1020), (1044, 1049, 1020), (1049, 1019, 1020), (1045, 1046, 1048), (1046, 1047, 1048), (1049, 1044, 1048), (1044, 1043, 1048), (1043, 1045, 1048), (1050, 1051, 1006), (1051, 1005, 1006), (1051, 1052, 1005), (1052, 989, 1005), (1050, 991, 990), (1050, 1006, 991), (1053, 1050, 990), (976, 1053, 990), (976, 1054, 1053), (977, 1054, 976), (987, 1055, 977), (1055, 1054, 977), (1056, 987, 986), (1056, 1055, 987), (989, 1058, 1057), (1052, 1058, 989), (1058, 1056, 1057), (1056, 986, 1057), (1058, 1051, 1050), (1058, 1052, 1051), (1058, 1055, 1056), (1058, 1054, 1055), (1058, 1053, 1054), (1053, 1058, 1050), (1058, 903, 899), (1058, 899, 1053), (1053, 899, 903), (1053, 903, 1058), (820, 823, 826), (828, 1059, 830), (884, 826, 823), (884, 1041, 826), (1041, 824, 826), (1041, 838, 824), (894, 914, 830), (890, 894, 830), (890, 830, 1059), (1059, 897, 890), (828, 897, 1059), (842, 874, 841), (874, 1042, 841), (854, 867, 849), (874, 860, 1042), (860, 872, 1042), (851, 853, 850), (1031, 1021, 1023), (960, 1020, 964), (986, 989, 1057), (991, 1006, 1001), (1060, 902, 875), (900, 1061, 840), (900, 902, 1061), (902, 1060, 1061), (841, 900, 840), (875, 1062, 1060), (1062, 1061, 1060), (1062, 840, 1061), (1062, 842, 840), (1062, 875, 842), (823, 1064, 1063), (823, 1063, 882), (1063, 1065, 882), (881, 882, 1066), (882, 1065, 1066), (1064, 821, 1066), (821, 881, 1066), (1066, 1063, 1064), (1066, 1065, 1063), (1064, 823, 821), (943, 1068, 1067), (943, 909, 1068), (943, 1067, 1069), (1067, 945, 1069), (1067, 1070, 945), (1070, 944, 945), (1070, 1071, 944), (946, 947, 1072), (947, 1071, 1072), (947, 944, 1071), (1072, 1073, 946), (1072, 1074, 1073), (877, 1074, 1075), (877, 1073, 1074), (1075, 876, 877), (1075, 1076, 876), (1076, 891, 876), (1076, 959, 891), (1076, 1077, 959), (958, 1077, 956), (958, 959, 1077), (956, 1078, 957), (955, 1078, 1079), (955, 957, 1078), (955, 1079, 948), (1079, 953, 948), (1079, 1080, 953), (910, 954, 1081), (954, 1080, 1081), (954, 953, 1080), (1081, 909, 910), (1081, 1068, 909), (1075, 1074, 1076), (1074, 1077, 1076), (1074, 1072, 1077), (1072, 956, 1077), (1072, 1071, 956), (1071, 1078, 956), (1071, 1070, 1078), (1070, 1079, 1078), (1070, 1067, 1079), (1067, 1080, 1079), (1067, 1068, 1080), (1080, 1068, 1081), (1082, 835, 1083), (1082, 807, 835), (1084, 1083, 804), (1083, 835, 804), (804, 802, 1084), (802, 1085, 1084), (1082, 806, 807), (806, 833, 844), (802, 833, 1085), (833, 806, 1085), (1084, 1082, 1083), (806, 1082, 1085), (1082, 1084, 1085)])
me_arm_4.materials.append(mat_black)
me_arm_4.use_remesh_preserve_volume = False
me_arm_4.use_remesh_preserve_attributes = False
me_arm_4.use_mirror_vertex_groups = False
me_arm_4.update()

# ---- objects
ob_arm_4 = bpy.data.objects.new('arm 4', me_arm_4)

# ---- transforms, parenting, visibility, modifiers, constraints
ob_arm_4.location = (0.0, 0.0, 0.0)
ob_arm_4.lineart.crease_threshold = 0.0

# ---- collection membership
col_collection_1.objects.link(ob_arm_4)

# ---- scene / render settings (as saved in the file)
scene.frame_start = 1; scene.frame_end = 250; scene.frame_set(1)
scene.render.engine = 'BLENDER_EEVEE_NEXT'
scene.render.resolution_percentage = 50
scene.render.dither_intensity = 0.0
scene.cycles.use_denoising = False
scene.cycles.samples = 128
scene.cycles.sampling_pattern = 'TABULATED_SOBOL'
scene.cycles.use_adaptive_sampling = False
scene.cycles.use_light_tree = False
scene.cycles.blur_glossy = 0.0
scene.cycles.sample_clamp_indirect = 0.0
scene.view_settings.view_transform = 'Standard'
bpy.context.view_layer.update()

# ---- added for rendering (the .blend has no active camera and no usable light): camera, sun
cam_auto = bpy.data.cameras.new('AutoCamera')
cam_auto.lens = 50.0
cam_auto.sensor_width = 36.0
cam_auto.clip_end = 1000.0
ob_auto_camera = bpy.data.objects.new('AutoCamera', cam_auto)
scene.collection.objects.link(ob_auto_camera)
ob_auto_camera.location = (0.212324, -0.24609, 0.152452)
ob_auto_camera.rotation_euler = (1.09748, -7.21219e-08, 0.694738)
scene.camera = ob_auto_camera
light_auto_sun = bpy.data.lights.new('AutoSun', 'SUN')
light_auto_sun.energy = 3.0
light_auto_sun.angle = 0.0523599
ob_auto_sun = bpy.data.objects.new('AutoSun', light_auto_sun)
scene.collection.objects.link(ob_auto_sun)
ob_auto_sun.rotation_euler = (0.872665, 0.174533, 0.523599)
bpy.context.view_layer.update()

